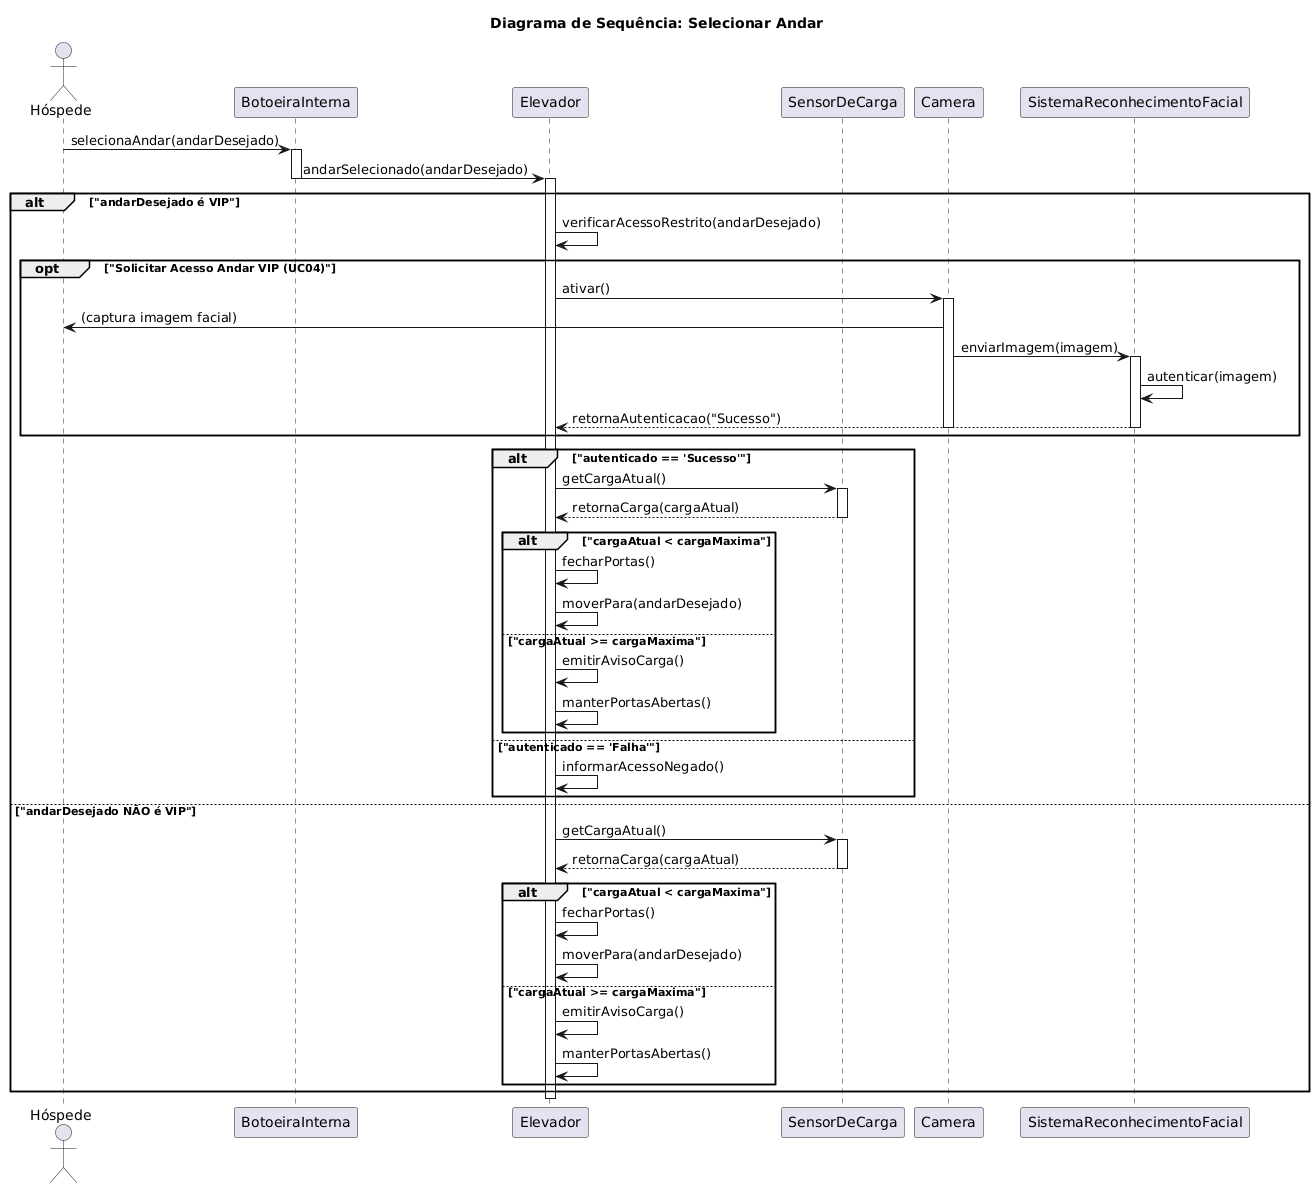

The diagram above was rendered by PlantUML. Its source (embedded in the PNG):
@startuml
title "Diagrama de Sequência: Selecionar Andar "

actor Hóspede
participant "BotoeiraInterna" as BI
participant "Elevador" as E
participant "SensorDeCarga" as SC
participant "Camera" as Cam
participant "SistemaReconhecimentoFacial" as SRF

Hóspede -> BI : selecionaAndar(andarDesejado)
activate BI
BI -> E : andarSelecionado(andarDesejado)
deactivate BI
activate E

' --- Início do Bloco ALT: O andar é VIP ou Normal? ---
alt "andarDesejado é VIP"
    E -> E : verificarAcessoRestrito(andarDesejado)

    ' Fragmento opt (optional) para o <<extend>> do UC04
    opt "Solicitar Acesso Andar VIP (UC04)"
        E -> Cam : ativar()
        activate Cam
        Cam -> Hóspede : (captura imagem facial)
        Cam -> SRF : enviarImagem(imagem)
        activate SRF
        SRF -> SRF : autenticar(imagem)
        SRF --> E : retornaAutenticacao("Sucesso")
        deactivate SRF
        deactivate Cam
    end

    ' --- Início Bloco ALT Interno: Autenticação teve sucesso? ---
    alt "autenticado == 'Sucesso'"
        ' --- Início Bloco <<include>> UC03: Verificar Carga ---
        E -> SC : getCargaAtual()
        activate SC
        SC --> E : retornaCarga(cargaAtual)
        deactivate SC
    
        alt "cargaAtual < cargaMaxima"
            E -> E : fecharPortas()
            E -> E : moverPara(andarDesejado)
        else "cargaAtual >= cargaMaxima"
            E -> E : emitirAvisoCarga()
            E -> E : manterPortasAbertas()
        end
        ' --- Fim Bloco <<include>> UC03 ---
    
    else "autenticado == 'Falha'"
        E -> E : informarAcessoNegado()
    end
    ' --- Fim Bloco ALT Interno ---

else "andarDesejado NÃO é VIP"
    ' --- Início Bloco <<include>> UC03: Verificar Carga ---
    E -> SC : getCargaAtual()
    activate SC
    SC --> E : retornaCarga(cargaAtual)
    deactivate SC

    alt "cargaAtual < cargaMaxima"
        E -> E : fecharPortas()
        E -> E : moverPara(andarDesejado)
    else "cargaAtual >= cargaMaxima"
        E -> E : emitirAvisoCarga()
        E -> E : manterPortasAbertas()
    end
    ' --- Fim Bloco <<include>> UC03 ---
end
' --- Fim do Bloco ALT ---

deactivate E
@enduml